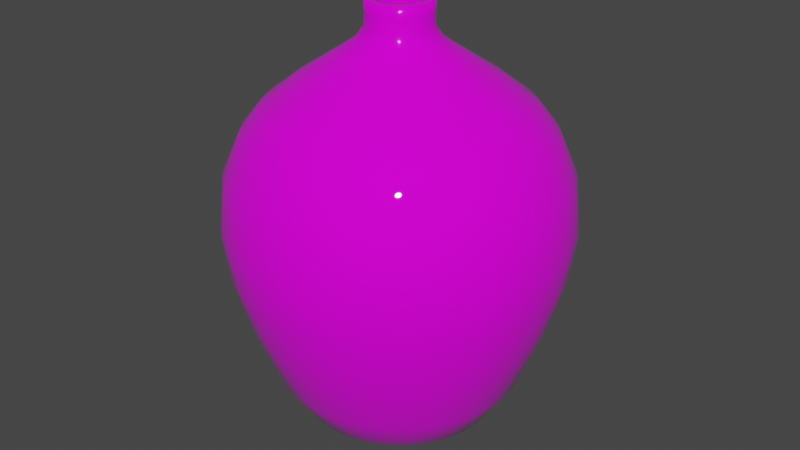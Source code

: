 # Source: vase3.blend  (saved by Blender 2.93.20; exported with 4.5.12 LTS)
import bpy
from mathutils import Matrix  # noqa: F401  (used for matrix-valued properties, if any)

bpy.ops.wm.read_factory_settings(use_empty=True)
scene = bpy.context.scene
scene.name = 'Scene'

# ---- collections
col_collection = bpy.data.collections.new('Collection'); scene.collection.children.link(col_collection)

# ---- images (referenced by path relative to the original .blend; pixels are not part of the script)
import os
ASSET_DIR = os.environ.get("B2B_ASSET_DIR", "")  # directory of the original .blend (textures are referenced by path, not embedded)
HERE = os.path.dirname(os.path.abspath(__file__))  # packed textures are extracted next to this script under _unpacked/

def load_image(name, relpath, width, height, colorspace="sRGB"):
    """Load a texture the original file referenced (path relative to the .blend, or extracted next to this script)."""
    p = next((c for c in (os.path.join(HERE, relpath), os.path.join(ASSET_DIR, relpath)) if relpath and os.path.exists(c)), "")
    if p:
        img = bpy.data.images.load(p, check_existing=True)
        img.name = name
    else:  # same state as the original file: an image datablock whose file is absent (Cycles renders it pink)
        img = bpy.data.images.new(name, width, height)
        img.source = "FILE"
        img.filepath = "//" + (relpath or name)
    img.colorspace_settings.name = colorspace
    return img
img_purple_ceramic_jpg = load_image('purple ceramic.jpg', 'purple ceramic.jpg', 1024, 1024, 'sRGB')

# ---- materials (node trees are filled in below, after node groups)
mat_material_001 = bpy.data.materials.new('Material.001')
mat_material_001.use_transparent_shadow = False

# ---- material node trees
mat_material_001.use_nodes = True; mat_material_001.node_tree.nodes.clear()
_N = mat_material_001.node_tree.nodes; _L = mat_material_001.node_tree.links
n0 = _N.new('ShaderNodeBsdfPrincipled'); n0.name = 'Principled BSDF'; n0.location = (10, 300)
n0.distribution = 'GGX'
n0.subsurface_method = 'BURLEY'
n0.inputs[2].default_value = 0.0
n0.inputs[3].default_value = 1.45
n0.inputs[27].default_value = (0.0, 0.0, 0.0, 1.0)
n0.inputs[28].default_value = 1.0
n1 = _N.new('ShaderNodeOutputMaterial'); n1.name = 'Material Output'; n1.location = (300, 300)
n2 = _N.new('ShaderNodeTexImage'); n2.name = 'Image Texture'; n2.location = (-280, 280)
n2.image = img_purple_ceramic_jpg
_L.new(n0.outputs[0], n1.inputs[0])
_L.new(n2.outputs[0], n0.inputs[0])
n1.is_active_output = True

# ---- world
world_world = bpy.data.worlds.new('World'); scene.world = world_world
world_world.use_nodes = True; world_world.node_tree.nodes.clear()
_N = world_world.node_tree.nodes; _L = world_world.node_tree.links
n0 = _N.new('ShaderNodeOutputWorld'); n0.name = 'World Output'; n0.location = (300, 300)
n1 = _N.new('ShaderNodeBackground'); n1.name = 'Background'; n1.location = (10, 300)
n1.inputs[0].default_value = (0.05088, 0.05088, 0.05088, 1.0)
_L.new(n1.outputs[0], n0.inputs[0])
n0.is_active_output = True
world_world.color = (0.05088, 0.05088, 0.05088)
world_world.use_sun_shadow = False
world_world.sun_shadow_jitter_overblur = 0.0

# ---- meshes
me_cylinder = bpy.data.meshes.new('Cylinder')
me_cylinder.from_pydata([(0.0, 1.0, -1.0), (-2.794e-09, 1.2, -0.5), (0.1951, 0.9808, -1.0), (0.2341, 1.177, -0.5), (0.3827, 0.9239, -1.0), (0.4592, 1.109, -0.5), (0.5556, 0.8315, -1.0), (0.6667, 0.9978, -0.5), (0.7071, 0.7071, -1.0), (0.8485, 0.8485, -0.5), (0.8315, 0.5556, -1.0), (0.9978, 0.6667, -0.5), (0.9239, 0.3827, -1.0), (1.109, 0.4592, -0.5), (0.9808, 0.1951, -1.0), (1.177, 0.2341, -0.5), (1.0, -4.371e-08, -1.0), (1.2, -4.873e-08, -0.5), (0.9808, -0.1951, -1.0), (1.177, -0.2341, -0.5), (0.9239, -0.3827, -1.0), (1.109, -0.4592, -0.5), (0.8315, -0.5556, -1.0), (0.9978, -0.6667, -0.5), (0.7071, -0.7071, -1.0), (0.8485, -0.8485, -0.5), (0.5556, -0.8315, -1.0), (0.6667, -0.9978, -0.5), (0.3827, -0.9239, -1.0), (0.4592, -1.109, -0.5), (0.1951, -0.9808, -1.0), (0.2341, -1.177, -0.5), (-8.742e-08, -1.0, -1.0), (-1.077e-07, -1.2, -0.5), (-0.1951, -0.9808, -1.0), (-0.2341, -1.177, -0.5), (-0.3827, -0.9239, -1.0), (-0.4592, -1.109, -0.5), (-0.5556, -0.8315, -1.0), (-0.6667, -0.9978, -0.5), (-0.7071, -0.7071, -1.0), (-0.8485, -0.8485, -0.5), (-0.8315, -0.5556, -1.0), (-0.9978, -0.6667, -0.5), (-0.9239, -0.3827, -1.0), (-1.109, -0.4592, -0.5), (-0.9808, -0.1951, -1.0), (-1.177, -0.2341, -0.5), (-1.0, 1.192e-08, -1.0), (-1.2, 1.804e-08, -0.5), (-0.9808, 0.1951, -1.0), (-1.177, 0.2341, -0.5), (-0.9239, 0.3827, -1.0), (-1.109, 0.4592, -0.5), (-0.8315, 0.5556, -1.0), (-0.9978, 0.6667, -0.5), (-0.7071, 0.7071, -1.0), (-0.8485, 0.8485, -0.5), (-0.5556, 0.8315, -1.0), (-0.6667, 0.9978, -0.5), (-0.3827, 0.9239, -1.0), (-0.4592, 1.109, -0.5), (-0.1951, 0.9808, -1.0), (-0.2341, 1.177, -0.5), (0.2575, 1.295, -0.1), (-6.834e-10, 1.32, -0.1), (0.5051, 1.22, -0.1), (0.7334, 1.098, -0.1), (0.9334, 0.9334, -0.1), (1.098, 0.7334, -0.1), (1.22, 0.5051, -0.1), (1.295, 0.2575, -0.1), (1.32, -5.211e-08, -0.1), (1.295, -0.2575, -0.1), (1.22, -0.5051, -0.1), (1.098, -0.7334, -0.1), (0.9334, -0.9334, -0.1), (0.7334, -1.098, -0.1), (0.5051, -1.22, -0.1), (0.2575, -1.295, -0.1), (-1.161e-07, -1.32, -0.1), (-0.2575, -1.295, -0.1), (-0.5051, -1.22, -0.1), (-0.7334, -1.098, -0.1), (-0.9334, -0.9334, -0.1), (-1.098, -0.7334, -0.1), (-1.22, -0.5051, -0.1), (-1.295, -0.2575, -0.1), (-1.32, 2.133e-08, -0.1), (-1.295, 0.2575, -0.1), (-1.22, 0.5051, -0.1), (-1.098, 0.7334, -0.1), (-0.9334, 0.9334, -0.1), (-0.7334, 1.098, -0.1), (-0.5051, 1.22, -0.1), (-0.2575, 1.295, -0.1), (0.2681, 1.348, 0.3), (1.285e-09, 1.374, 0.3), (0.5259, 1.27, 0.3), (0.7634, 1.143, 0.3), (0.9717, 0.9717, 0.3), (1.143, 0.7634, 0.3), (1.27, 0.5259, 0.3), (1.348, 0.2681, 0.3), (1.374, -5.348e-08, 0.3), (1.348, -0.2681, 0.3), (1.27, -0.5259, 0.3), (1.143, -0.7634, 0.3), (0.9717, -0.9717, 0.3), (0.7634, -1.143, 0.3), (0.5259, -1.27, 0.3), (0.2681, -1.348, 0.3), (-1.188e-07, -1.374, 0.3), (-0.2681, -1.348, 0.3), (-0.5259, -1.27, 0.3), (-0.7634, -1.143, 0.3), (-0.9717, -0.9717, 0.3), (-1.143, -0.7634, 0.3), (-1.27, -0.5259, 0.3), (-1.348, -0.2681, 0.3), (-1.374, 2.297e-08, 0.3), (-1.348, 0.2681, 0.3), (-1.27, 0.5259, 0.3), (-1.143, 0.7634, 0.3), (-0.9717, 0.9717, 0.3), (-0.7634, 1.143, 0.3), (-0.5259, 1.27, 0.3), (-0.2681, 1.348, 0.3), (0.2585, 1.3, 0.7), (1.57e-09, 1.325, 0.7), (0.5072, 1.224, 0.7), (0.7363, 1.102, 0.7), (0.9371, 0.9371, 0.7), (1.102, 0.7363, 0.7), (1.224, 0.5072, 0.7), (1.3, 0.2585, 0.7), (1.325, -5.172e-08, 0.7), (1.3, -0.2585, 0.7), (1.224, -0.5072, 0.7), (1.102, -0.7363, 0.7), (0.9371, -0.9371, 0.7), (0.7363, -1.102, 0.7), (0.5072, -1.224, 0.7), (0.2585, -1.3, 0.7), (-1.143e-07, -1.325, 0.7), (-0.2585, -1.3, 0.7), (-0.5072, -1.224, 0.7), (-0.7363, -1.102, 0.7), (-0.9371, -0.9371, 0.7), (-1.102, -0.7363, 0.7), (-1.224, -0.5072, 0.7), (-1.3, -0.2585, 0.7), (-1.325, 2.202e-08, 0.7), (-1.3, 0.2585, 0.7), (-1.224, 0.5072, 0.7), (-1.102, 0.7363, 0.7), (-0.9371, 0.9371, 0.7), (-0.7363, 1.102, 0.7), (-0.5072, 1.224, 0.7), (-0.2585, 1.3, 0.7), (0.2327, 1.17, 1.0), (4.328e-09, 1.193, 1.0), (0.4564, 1.102, 1.0), (0.6627, 0.9917, 1.0), (0.8434, 0.8434, 1.0), (0.9917, 0.6627, 1.0), (1.102, 0.4564, 1.0), (1.17, 0.2327, 1.0), (1.193, -4.654e-08, 1.0), (1.17, -0.2327, 1.0), (1.102, -0.4564, 1.0), (0.9917, -0.6627, 1.0), (0.8434, -0.8434, 1.0), (0.6627, -0.9917, 1.0), (0.4564, -1.102, 1.0), (0.2327, -1.17, 1.0), (-9.994e-08, -1.193, 1.0), (-0.2327, -1.17, 1.0), (-0.4564, -1.102, 1.0), (-0.6627, -0.9917, 1.0), (-0.8434, -0.8434, 1.0), (-0.9917, -0.6627, 1.0), (-1.102, -0.4564, 1.0), (-1.17, -0.2327, 1.0), (-1.193, 1.982e-08, 1.0), (-1.17, 0.2327, 1.0), (-1.102, 0.4564, 1.0), (-0.9917, 0.6627, 1.0), (-0.8434, 0.8434, 1.0), (-0.6627, 0.9917, 1.0), (-0.4564, 1.102, 1.0), (-0.2327, 1.17, 1.0), (0.2013, 1.012, 1.2), (1.776e-08, 1.032, 1.2), (0.3949, 0.9534, 1.2), (0.5733, 0.8581, 1.2), (0.7297, 0.7297, 1.2), (0.8581, 0.5733, 1.2), (0.9534, 0.3949, 1.2), (1.012, 0.2013, 1.2), (1.032, -4.19e-08, 1.2), (1.012, -0.2013, 1.2), (0.9534, -0.3949, 1.2), (0.8581, -0.5733, 1.2), (0.7297, -0.7297, 1.2), (0.5733, -0.8581, 1.2), (0.3949, -0.9534, 1.2), (0.2013, -1.012, 1.2), (-7.246e-08, -1.032, 1.2), (-0.2013, -1.012, 1.2), (-0.3949, -0.9534, 1.2), (-0.5733, -0.8581, 1.2), (-0.7297, -0.7297, 1.2), (-0.8581, -0.5733, 1.2), (-0.9534, -0.3949, 1.2), (-1.012, -0.2013, 1.2), (-1.032, 1.551e-08, 1.2), (-1.012, 0.2013, 1.2), (-0.9534, 0.3949, 1.2), (-0.8581, 0.5733, 1.2), (-0.7297, 0.7297, 1.2), (-0.5733, 0.8581, 1.2), (-0.3949, 0.9534, 1.2), (-0.2013, 1.012, 1.2), (0.1498, 0.7529, 1.4), (3.157e-08, 0.7677, 1.4), (0.2938, 0.7092, 1.4), (0.4265, 0.6383, 1.4), (0.5428, 0.5428, 1.4), (0.6383, 0.4265, 1.4), (0.7092, 0.2938, 1.4), (0.7529, 0.1498, 1.4), (0.7677, -3.308e-08, 1.4), (0.7529, -0.1498, 1.4), (0.7092, -0.2938, 1.4), (0.6383, -0.4265, 1.4), (0.5428, -0.5428, 1.4), (0.4265, -0.6383, 1.4), (0.2938, -0.7092, 1.4), (0.1498, -0.7529, 1.4), (-3.554e-08, -0.7677, 1.4), (-0.1498, -0.7529, 1.4), (-0.2938, -0.7092, 1.4), (-0.4265, -0.6383, 1.4), (-0.5428, -0.5428, 1.4), (-0.6383, -0.4265, 1.4), (-0.7092, -0.2938, 1.4), (-0.7529, -0.1498, 1.4), (-0.7677, 9.632e-09, 1.4), (-0.7529, 0.1498, 1.4), (-0.7092, 0.2938, 1.4), (-0.6383, 0.4265, 1.4), (-0.5428, 0.5428, 1.4), (-0.4265, 0.6383, 1.4), (-0.2938, 0.7092, 1.4), (-0.1498, 0.7529, 1.4), (0.08986, 0.4518, 1.6), (4.294e-08, 0.4606, 1.6), (0.1763, 0.4255, 1.6), (0.2559, 0.383, 1.6), (0.3257, 0.3257, 1.6), (0.383, 0.2559, 1.6), (0.4255, 0.1763, 1.6), (0.4518, 0.08986, 1.6), (0.4606, -1.612e-08, 1.6), (0.4518, -0.08986, 1.6), (0.4255, -0.1763, 1.6), (0.383, -0.2559, 1.6), (0.3257, -0.3257, 1.6), (0.2559, -0.383, 1.6), (0.1763, -0.4255, 1.6), (0.08986, -0.4518, 1.6), (2.672e-09, -0.4606, 1.6), (-0.08986, -0.4518, 1.6), (-0.1763, -0.4255, 1.6), (-0.2559, -0.383, 1.6), (-0.3257, -0.3257, 1.6), (-0.383, -0.2559, 1.6), (-0.4255, -0.1763, 1.6), (-0.4518, -0.08986, 1.6), (-0.4606, 9.504e-09, 1.6), (-0.4518, 0.08986, 1.6), (-0.4255, 0.1763, 1.6), (-0.383, 0.2559, 1.6), (-0.3257, 0.3257, 1.6), (-0.2559, 0.383, 1.6), (-0.1763, 0.4255, 1.6), (-0.08986, 0.4518, 1.6), (0.0629, 0.3162, 1.7), (9.943e-08, 0.3224, 1.7), (0.1234, 0.2979, 1.7), (0.1791, 0.2681, 1.7), (0.228, 0.228, 1.7), (0.2681, 0.1791, 1.7), (0.2979, 0.1234, 1.7), (0.3162, 0.0629, 1.7), (0.3224, -1.296e-08, 1.7), (0.3162, -0.0629, 1.7), (0.2979, -0.1234, 1.7), (0.2681, -0.1791, 1.7), (0.228, -0.228, 1.7), (0.1791, -0.2681, 1.7), (0.1234, -0.2979, 1.7), (0.0629, -0.3162, 1.7), (7.124e-08, -0.3224, 1.7), (-0.0629, -0.3162, 1.7), (-0.1234, -0.2979, 1.7), (-0.1791, -0.2681, 1.7), (-0.228, -0.228, 1.7), (-0.2681, -0.1791, 1.7), (-0.2979, -0.1234, 1.7), (-0.3162, -0.0629, 1.7), (-0.3224, 4.977e-09, 1.7), (-0.3162, 0.0629, 1.7), (-0.2979, 0.1234, 1.7), (-0.2681, 0.1791, 1.7), (-0.228, 0.228, 1.7), (-0.1791, 0.2681, 1.7), (-0.1234, 0.2979, 1.7), (-0.0629, 0.3162, 1.7), (0.05032, 0.253, 1.8), (1.27e-07, 0.2579, 1.8), (0.09871, 0.2383, 1.8), (0.1433, 0.2145, 1.8), (0.1824, 0.1824, 1.8), (0.2145, 0.1433, 1.8), (0.2383, 0.09871, 1.8), (0.253, 0.05032, 1.8), (0.2579, -1.111e-08, 1.8), (0.253, -0.05032, 1.8), (0.2383, -0.09871, 1.8), (0.2145, -0.1433, 1.8), (0.1824, -0.1824, 1.8), (0.1433, -0.2145, 1.8), (0.09871, -0.2383, 1.8), (0.05032, -0.253, 1.8), (1.044e-07, -0.2579, 1.8), (-0.05032, -0.253, 1.8), (-0.09871, -0.2383, 1.8), (-0.1433, -0.2145, 1.8), (-0.1824, -0.1824, 1.8), (-0.2145, -0.1433, 1.8), (-0.2383, -0.09871, 1.8), (-0.253, -0.05032, 1.8), (-0.2579, 3.236e-09, 1.8), (-0.253, 0.05032, 1.8), (-0.2383, 0.09871, 1.8), (-0.2145, 0.1433, 1.8), (-0.1824, 0.1824, 1.8), (-0.1433, 0.2145, 1.8), (-0.09871, 0.2383, 1.8), (-0.05032, 0.253, 1.8), (0.05032, 0.253, 1.9), (9.648e-08, 0.2579, 1.9), (0.09871, 0.2383, 1.9), (0.1433, 0.2145, 1.9), (0.1824, 0.1824, 1.9), (0.2145, 0.1433, 1.9), (0.2383, 0.09871, 1.9), (0.253, 0.05032, 1.9), (0.2579, -1.111e-08, 1.9), (0.253, -0.05032, 1.9), (0.2383, -0.09871, 1.9), (0.2145, -0.1433, 1.9), (0.1824, -0.1824, 1.9), (0.1433, -0.2145, 1.9), (0.09871, -0.2383, 1.9), (0.05032, -0.253, 1.9), (7.393e-08, -0.2579, 1.9), (-0.05032, -0.253, 1.9), (-0.09871, -0.2383, 1.9), (-0.1433, -0.2145, 1.9), (-0.1824, -0.1824, 1.9), (-0.2145, -0.1433, 1.9), (-0.2383, -0.09871, 1.9), (-0.253, -0.05032, 1.9), (-0.2579, 3.236e-09, 1.9), (-0.253, 0.05032, 1.9), (-0.2383, 0.09871, 1.9), (-0.2145, 0.1433, 1.9), (-0.1824, 0.1824, 1.9), (-0.1433, 0.2145, 1.9), (-0.09871, 0.2383, 1.9), (-0.05032, 0.253, 1.9), (0.05032, 0.253, 2.0), (6.24e-08, 0.2579, 2.0), (0.09871, 0.2383, 2.0), (0.1433, 0.2145, 2.0), (0.1824, 0.1824, 2.0), (0.2145, 0.1433, 2.0), (0.2383, 0.09871, 2.0), (0.253, 0.05032, 2.0), (0.2579, -1.111e-08, 2.0), (0.253, -0.05032, 2.0), (0.2383, -0.09871, 2.0), (0.2145, -0.1433, 2.0), (0.1824, -0.1824, 2.0), (0.1433, -0.2145, 2.0), (0.09871, -0.2383, 2.0), (0.05032, -0.253, 2.0), (3.985e-08, -0.2579, 2.0), (-0.05032, -0.253, 2.0), (-0.09871, -0.2383, 2.0), (-0.1433, -0.2145, 2.0), (-0.1824, -0.1824, 2.0), (-0.2145, -0.1433, 2.0), (-0.2383, -0.09871, 2.0), (-0.253, -0.05032, 2.0), (-0.2579, 3.236e-09, 2.0), (-0.253, 0.05032, 2.0), (-0.2383, 0.09871, 2.0), (-0.2145, 0.1433, 2.0), (-0.1824, 0.1824, 2.0), (-0.1433, 0.2145, 2.0), (-0.09871, 0.2383, 2.0), (-0.05032, 0.253, 2.0), (9.761e-09, 0.8, -1.3), (0.1561, 0.7846, -1.3), (0.3061, 0.7391, -1.3), (0.4445, 0.6652, -1.3), (0.5657, 0.5657, -1.3), (0.6652, 0.4445, -1.3), (0.7391, 0.3061, -1.3), (0.7846, 0.1561, -1.3), (0.8, -3.869e-08, -1.3), (0.7846, -0.1561, -1.3), (0.7391, -0.3061, -1.3), (0.6652, -0.4445, -1.3), (0.5657, -0.5657, -1.3), (0.4445, -0.6652, -1.3), (0.3061, -0.7391, -1.3), (0.1561, -0.7846, -1.3), (-6.018e-08, -0.8, -1.3), (-0.1561, -0.7846, -1.3), (-0.3061, -0.7391, -1.3), (-0.4445, -0.6652, -1.3), (-0.5657, -0.5657, -1.3), (-0.6652, -0.4445, -1.3), (-0.7391, -0.3061, -1.3), (-0.7846, -0.1561, -1.3), (-0.8, 5.815e-09, -1.3), (-0.7846, 0.1561, -1.3), (-0.7391, 0.3061, -1.3), (-0.6652, 0.4445, -1.3), (-0.5657, 0.5657, -1.3), (-0.4445, 0.6652, -1.3), (-0.3061, 0.7391, -1.3), (-0.1561, 0.7846, -1.3), (-4.278e-08, 0.4, -1.6), (0.07804, 0.3923, -1.6), (0.1531, 0.3696, -1.6), (0.2222, 0.3326, -1.6), (0.2828, 0.2828, -1.6), (0.3326, 0.2222, -1.6), (0.3696, 0.1531, -1.6), (0.3923, 0.07804, -1.6), (0.4, -1.935e-08, -1.6), (0.3923, -0.07804, -1.6), (0.3696, -0.1531, -1.6), (0.3326, -0.2222, -1.6), (0.2828, -0.2828, -1.6), (0.2222, -0.3326, -1.6), (0.1531, -0.3696, -1.6), (0.07804, -0.3923, -1.6), (-7.775e-08, -0.4, -1.6), (-0.07804, -0.3923, -1.6), (-0.1531, -0.3696, -1.6), (-0.2222, -0.3326, -1.6), (-0.2828, -0.2828, -1.6), (-0.3326, -0.2222, -1.6), (-0.3696, -0.1531, -1.6), (-0.3923, -0.07804, -1.6), (-0.4, 2.907e-09, -1.6), (-0.3923, 0.07804, -1.6), (-0.3696, 0.1531, -1.6), (-0.3326, 0.2222, -1.6), (-0.2828, 0.2828, -1.6), (-0.2222, 0.3326, -1.6), (-0.1531, 0.3696, -1.6), (-0.07804, 0.3923, -1.6)], [], [(0, 1, 3, 2), (2, 3, 5, 4), (4, 5, 7, 6), (6, 7, 9, 8), (8, 9, 11, 10), (10, 11, 13, 12), (12, 13, 15, 14), (14, 15, 17, 16), (16, 17, 19, 18), (18, 19, 21, 20), (20, 21, 23, 22), (22, 23, 25, 24), (24, 25, 27, 26), (26, 27, 29, 28), (28, 29, 31, 30), (30, 31, 33, 32), (32, 33, 35, 34), (34, 35, 37, 36), (36, 37, 39, 38), (38, 39, 41, 40), (40, 41, 43, 42), (42, 43, 45, 44), (44, 45, 47, 46), (46, 47, 49, 48), (48, 49, 51, 50), (50, 51, 53, 52), (52, 53, 55, 54), (54, 55, 57, 56), (56, 57, 59, 58), (58, 59, 61, 60), (21, 19, 73, 74), (60, 61, 63, 62), (62, 63, 1, 0), (10, 12, 422, 421), (78, 77, 109, 110), (39, 37, 82, 83), (57, 55, 91, 92), (13, 11, 69, 70), (31, 29, 78, 79), (49, 47, 87, 88), (5, 3, 64, 66), (23, 21, 74, 75), (41, 39, 83, 84), (59, 57, 92, 93), (15, 13, 70, 71), (33, 31, 79, 80), (51, 49, 88, 89), (7, 5, 66, 67), (25, 23, 75, 76), (43, 41, 84, 85), (61, 59, 93, 94), (17, 15, 71, 72), (35, 33, 80, 81), (53, 51, 89, 90), (9, 7, 67, 68), (27, 25, 76, 77), (45, 43, 85, 86), (63, 61, 94, 95), (19, 17, 72, 73), (37, 35, 81, 82), (55, 53, 90, 91), (11, 9, 68, 69), (29, 27, 77, 78), (3, 1, 65, 64), (47, 45, 86, 87), (1, 63, 95, 65), (113, 112, 144, 145), (64, 65, 97, 96), (92, 91, 123, 124), (79, 78, 110, 111), (66, 64, 96, 98), (93, 92, 124, 125), (80, 79, 111, 112), (67, 66, 98, 99), (94, 93, 125, 126), (81, 80, 112, 113), (68, 67, 99, 100), (95, 94, 126, 127), (82, 81, 113, 114), (69, 68, 100, 101), (65, 95, 127, 97), (83, 82, 114, 115), (70, 69, 101, 102), (84, 83, 115, 116), (71, 70, 102, 103), (85, 84, 116, 117), (72, 71, 103, 104), (86, 85, 117, 118), (73, 72, 104, 105), (87, 86, 118, 119), (74, 73, 105, 106), (88, 87, 119, 120), (75, 74, 106, 107), (89, 88, 120, 121), (76, 75, 107, 108), (90, 89, 121, 122), (77, 76, 108, 109), (91, 90, 122, 123), (148, 147, 179, 180), (100, 99, 131, 132), (127, 126, 158, 159), (114, 113, 145, 146), (101, 100, 132, 133), (97, 127, 159, 129), (115, 114, 146, 147), (102, 101, 133, 134), (116, 115, 147, 148), (103, 102, 134, 135), (117, 116, 148, 149), (104, 103, 135, 136), (118, 117, 149, 150), (105, 104, 136, 137), (119, 118, 150, 151), (106, 105, 137, 138), (120, 119, 151, 152), (107, 106, 138, 139), (121, 120, 152, 153), (108, 107, 139, 140), (122, 121, 153, 154), (109, 108, 140, 141), (123, 122, 154, 155), (110, 109, 141, 142), (96, 97, 129, 128), (124, 123, 155, 156), (111, 110, 142, 143), (98, 96, 128, 130), (125, 124, 156, 157), (112, 111, 143, 144), (99, 98, 130, 131), (126, 125, 157, 158), (183, 182, 214, 215), (135, 134, 166, 167), (149, 148, 180, 181), (136, 135, 167, 168), (150, 149, 181, 182), (137, 136, 168, 169), (151, 150, 182, 183), (138, 137, 169, 170), (152, 151, 183, 184), (139, 138, 170, 171), (153, 152, 184, 185), (140, 139, 171, 172), (154, 153, 185, 186), (141, 140, 172, 173), (155, 154, 186, 187), (142, 141, 173, 174), (128, 129, 161, 160), (156, 155, 187, 188), (143, 142, 174, 175), (130, 128, 160, 162), (157, 156, 188, 189), (144, 143, 175, 176), (131, 130, 162, 163), (158, 157, 189, 190), (145, 144, 176, 177), (132, 131, 163, 164), (159, 158, 190, 191), (146, 145, 177, 178), (133, 132, 164, 165), (129, 159, 191, 161), (147, 146, 178, 179), (134, 133, 165, 166), (218, 217, 249, 250), (170, 169, 201, 202), (184, 183, 215, 216), (171, 170, 202, 203), (185, 184, 216, 217), (172, 171, 203, 204), (186, 185, 217, 218), (173, 172, 204, 205), (187, 186, 218, 219), (174, 173, 205, 206), (160, 161, 193, 192), (188, 187, 219, 220), (175, 174, 206, 207), (162, 160, 192, 194), (189, 188, 220, 221), (176, 175, 207, 208), (163, 162, 194, 195), (190, 189, 221, 222), (177, 176, 208, 209), (164, 163, 195, 196), (191, 190, 222, 223), (178, 177, 209, 210), (165, 164, 196, 197), (161, 191, 223, 193), (179, 178, 210, 211), (166, 165, 197, 198), (180, 179, 211, 212), (167, 166, 198, 199), (181, 180, 212, 213), (168, 167, 199, 200), (182, 181, 213, 214), (169, 168, 200, 201), (253, 252, 284, 285), (205, 204, 236, 237), (219, 218, 250, 251), (206, 205, 237, 238), (192, 193, 225, 224), (220, 219, 251, 252), (207, 206, 238, 239), (194, 192, 224, 226), (221, 220, 252, 253), (208, 207, 239, 240), (195, 194, 226, 227), (222, 221, 253, 254), (209, 208, 240, 241), (196, 195, 227, 228), (223, 222, 254, 255), (210, 209, 241, 242), (197, 196, 228, 229), (193, 223, 255, 225), (211, 210, 242, 243), (198, 197, 229, 230), (212, 211, 243, 244), (199, 198, 230, 231), (213, 212, 244, 245), (200, 199, 231, 232), (214, 213, 245, 246), (201, 200, 232, 233), (215, 214, 246, 247), (202, 201, 233, 234), (216, 215, 247, 248), (203, 202, 234, 235), (217, 216, 248, 249), (204, 203, 235, 236), (257, 287, 319, 289), (240, 239, 271, 272), (227, 226, 258, 259), (254, 253, 285, 286), (241, 240, 272, 273), (228, 227, 259, 260), (255, 254, 286, 287), (242, 241, 273, 274), (229, 228, 260, 261), (225, 255, 287, 257), (243, 242, 274, 275), (230, 229, 261, 262), (244, 243, 275, 276), (231, 230, 262, 263), (245, 244, 276, 277), (232, 231, 263, 264), (246, 245, 277, 278), (233, 232, 264, 265), (247, 246, 278, 279), (234, 233, 265, 266), (248, 247, 279, 280), (235, 234, 266, 267), (249, 248, 280, 281), (236, 235, 267, 268), (250, 249, 281, 282), (237, 236, 268, 269), (251, 250, 282, 283), (238, 237, 269, 270), (224, 225, 257, 256), (252, 251, 283, 284), (239, 238, 270, 271), (226, 224, 256, 258), (310, 309, 341, 342), (275, 274, 306, 307), (262, 261, 293, 294), (276, 275, 307, 308), (263, 262, 294, 295), (277, 276, 308, 309), (264, 263, 295, 296), (278, 277, 309, 310), (265, 264, 296, 297), (279, 278, 310, 311), (266, 265, 297, 298), (280, 279, 311, 312), (267, 266, 298, 299), (281, 280, 312, 313), (268, 267, 299, 300), (282, 281, 313, 314), (269, 268, 300, 301), (283, 282, 314, 315), (270, 269, 301, 302), (256, 257, 289, 288), (284, 283, 315, 316), (271, 270, 302, 303), (258, 256, 288, 290), (285, 284, 316, 317), (272, 271, 303, 304), (259, 258, 290, 291), (286, 285, 317, 318), (273, 272, 304, 305), (260, 259, 291, 292), (287, 286, 318, 319), (274, 273, 305, 306), (261, 260, 292, 293), (345, 344, 376, 377), (297, 296, 328, 329), (311, 310, 342, 343), (298, 297, 329, 330), (312, 311, 343, 344), (299, 298, 330, 331), (313, 312, 344, 345), (300, 299, 331, 332), (314, 313, 345, 346), (301, 300, 332, 333), (315, 314, 346, 347), (302, 301, 333, 334), (288, 289, 321, 320), (316, 315, 347, 348), (303, 302, 334, 335), (290, 288, 320, 322), (317, 316, 348, 349), (304, 303, 335, 336), (291, 290, 322, 323), (318, 317, 349, 350), (305, 304, 336, 337), (292, 291, 323, 324), (319, 318, 350, 351), (306, 305, 337, 338), (293, 292, 324, 325), (289, 319, 351, 321), (307, 306, 338, 339), (294, 293, 325, 326), (308, 307, 339, 340), (295, 294, 326, 327), (309, 308, 340, 341), (296, 295, 327, 328), (352, 353, 385, 384), (332, 331, 363, 364), (346, 345, 377, 378), (333, 332, 364, 365), (347, 346, 378, 379), (334, 333, 365, 366), (320, 321, 353, 352), (348, 347, 379, 380), (335, 334, 366, 367), (322, 320, 352, 354), (349, 348, 380, 381), (336, 335, 367, 368), (323, 322, 354, 355), (350, 349, 381, 382), (337, 336, 368, 369), (324, 323, 355, 356), (351, 350, 382, 383), (338, 337, 369, 370), (325, 324, 356, 357), (321, 351, 383, 353), (339, 338, 370, 371), (326, 325, 357, 358), (340, 339, 371, 372), (327, 326, 358, 359), (341, 340, 372, 373), (328, 327, 359, 360), (342, 341, 373, 374), (329, 328, 360, 361), (343, 342, 374, 375), (330, 329, 361, 362), (344, 343, 375, 376), (331, 330, 362, 363), (380, 379, 411, 412), (367, 366, 398, 399), (354, 352, 384, 386), (381, 380, 412, 413), (368, 367, 399, 400), (355, 354, 386, 387), (382, 381, 413, 414), (369, 368, 400, 401), (356, 355, 387, 388), (383, 382, 414, 415), (370, 369, 401, 402), (357, 356, 388, 389), (353, 383, 415, 385), (371, 370, 402, 403), (358, 357, 389, 390), (372, 371, 403, 404), (359, 358, 390, 391), (373, 372, 404, 405), (360, 359, 391, 392), (374, 373, 405, 406), (361, 360, 392, 393), (375, 374, 406, 407), (362, 361, 393, 394), (376, 375, 407, 408), (363, 362, 394, 395), (377, 376, 408, 409), (364, 363, 395, 396), (378, 377, 409, 410), (365, 364, 396, 397), (379, 378, 410, 411), (366, 365, 397, 398), (422, 423, 455, 454), (28, 30, 431, 430), (46, 48, 440, 439), (2, 4, 418, 417), (20, 22, 427, 426), (38, 40, 436, 435), (56, 58, 445, 444), (12, 14, 423, 422), (30, 32, 432, 431), (48, 50, 441, 440), (4, 6, 419, 418), (22, 24, 428, 427), (40, 42, 437, 436), (58, 60, 446, 445), (14, 16, 424, 423), (32, 34, 433, 432), (50, 52, 442, 441), (6, 8, 420, 419), (24, 26, 429, 428), (42, 44, 438, 437), (60, 62, 447, 446), (16, 18, 425, 424), (34, 36, 434, 433), (52, 54, 443, 442), (8, 10, 421, 420), (26, 28, 430, 429), (44, 46, 439, 438), (0, 2, 417, 416), (62, 0, 416, 447), (18, 20, 426, 425), (36, 38, 435, 434), (54, 56, 444, 443), (448, 449, 450, 451, 452, 453, 454, 455, 456, 457, 458, 459, 460, 461, 462, 463, 464, 465, 466, 467, 468, 469, 470, 471, 472, 473, 474, 475, 476, 477, 478, 479), (436, 437, 469, 468), (423, 424, 456, 455), (437, 438, 470, 469), (424, 425, 457, 456), (438, 439, 471, 470), (425, 426, 458, 457), (439, 440, 472, 471), (426, 427, 459, 458), (440, 441, 473, 472), (427, 428, 460, 459), (441, 442, 474, 473), (428, 429, 461, 460), (442, 443, 475, 474), (429, 430, 462, 461), (416, 417, 449, 448), (443, 444, 476, 475), (430, 431, 463, 462), (417, 418, 450, 449), (444, 445, 477, 476), (431, 432, 464, 463), (418, 419, 451, 450), (445, 446, 478, 477), (432, 433, 465, 464), (419, 420, 452, 451), (446, 447, 479, 478), (433, 434, 466, 465), (420, 421, 453, 452), (447, 416, 448, 479), (434, 435, 467, 466), (421, 422, 454, 453), (435, 436, 468, 467)])
me_cylinder.polygons.foreach_set('use_smooth', [True] * 449)
_uv = me_cylinder.uv_layers.new(name='UVMap')
_uv.uv.foreach_set('vector', [0.7225, 0.2839, 0.7076, 0.3554, 0.6953, 0.3316, 0.7129, 0.2639, 0.7129, 0.2639, 0.6953, 0.3316, 0.6829, 0.3053, 0.7036, 0.2416, 0.7036, 0.2416, 0.6829, 0.3053, 0.6703, 0.277, 0.6944, 0.2172, 0.6944, 0.2172, 0.6703, 0.277, 0.6572, 0.2472, 0.6852, 0.191, 0.6852, 0.191, 0.6572, 0.2472, 0.643, 0.2165, 0.6761, 0.1633, 0.6761, 0.1633, 0.643, 0.2165, 0.6271, 0.1858, 0.6667, 0.1343, 0.6667, 0.1343, 0.6271, 0.1858, 0.6082, 0.1559, 0.6567, 0.1043, 0.6567, 0.1043, 0.6082, 0.1559, 0.5844, 0.1287, 0.6451, 0.07371, 0.6451, 0.07371, 0.5844, 0.1287, 0.5532, 0.1071, 0.6279, 0.0429, 0.6279, 0.0429, 0.5532, 0.1071, 0.5134, 0.09574, 0.5691, 0.01453, 0.5691, 0.01453, 0.5134, 0.09574, 0.4707, 0.09851, 0.395, 0.02433, 0.395, 0.02433, 0.4707, 0.09851, 0.434, 0.1143, 0.3644, 0.05451, 0.3644, 0.05451, 0.434, 0.1143, 0.4059, 0.1385, 0.3502, 0.08533, 0.3502, 0.08533, 0.4059, 0.1385, 0.3842, 0.167, 0.3394, 0.1157, 0.3394, 0.1157, 0.3842, 0.167, 0.3666, 0.1973, 0.3297, 0.1454, 0.3297, 0.1454, 0.3666, 0.1973, 0.3515, 0.2282, 0.3205, 0.1739, 0.3205, 0.1739, 0.3515, 0.2282, 0.3378, 0.2586, 0.3113, 0.2011, 0.3113, 0.2011, 0.3378, 0.2586, 0.3249, 0.2878, 0.3022, 0.2267, 0.3022, 0.2267, 0.3249, 0.2878, 0.3124, 0.3155, 0.2929, 0.2503, 0.2929, 0.2503, 0.3124, 0.3155, 0.3001, 0.3409, 0.2835, 0.2718, 0.2835, 0.2718, 0.3001, 0.3409, 0.2877, 0.3637, 0.2738, 0.2907, 0.2738, 0.2907, 0.2877, 0.3637, 0.2753, 0.3834, 0.264, 0.3069, 0.264, 0.3069, 0.2753, 0.3834, 0.2626, 0.3996, 0.2539, 0.3201, 0.2539, 0.3201, 0.2626, 0.3996, 0.2498, 0.4119, 0.2437, 0.33, 0.2437, 0.33, 0.2498, 0.4119, 0.2368, 0.42, 0.2333, 0.3364, 0.2333, 0.3364, 0.2368, 0.42, 0.2237, 0.4237, 0.2229, 0.3394, 0.7836, 0.3394, 0.7844, 0.4237, 0.7713, 0.4228, 0.7731, 0.3387, 0.7731, 0.3387, 0.7713, 0.4228, 0.7582, 0.4175, 0.7627, 0.3344, 0.7627, 0.3344, 0.7582, 0.4175, 0.7453, 0.4078, 0.7524, 0.3266, 0.7524, 0.3266, 0.7453, 0.4078, 0.7326, 0.3939, 0.7423, 0.3155, 0.5134, 0.09574, 0.5532, 0.1071, 0.5376, 0.1831, 0.5091, 0.1751, 0.7423, 0.3155, 0.7326, 0.3939, 0.72, 0.3764, 0.7323, 0.3011, 0.7323, 0.3011, 0.72, 0.3764, 0.7076, 0.3554, 0.7225, 0.2839, 0.6761, 0.1633, 0.6667, 0.1343, 0.7016, 0.1211, 0.7042, 0.1446, 0.4061, 0.2326, 0.4275, 0.2078, 0.44, 0.2878, 0.4202, 0.3096, 0.3124, 0.3155, 0.3249, 0.2878, 0.3404, 0.3523, 0.3263, 0.3818, 0.7582, 0.4175, 0.7713, 0.4228, 0.7698, 0.5023, 0.7546, 0.496, 0.6271, 0.1858, 0.643, 0.2165, 0.6234, 0.2794, 0.6059, 0.2498, 0.3666, 0.1973, 0.3842, 0.167, 0.4061, 0.2326, 0.3873, 0.2608, 0.2498, 0.4119, 0.2626, 0.3996, 0.2696, 0.4754, 0.2548, 0.4896, 0.6829, 0.3053, 0.6953, 0.3316, 0.6824, 0.3993, 0.6684, 0.3708, 0.4707, 0.09851, 0.5134, 0.09574, 0.5091, 0.1751, 0.4799, 0.177, 0.3001, 0.3409, 0.3124, 0.3155, 0.3263, 0.3818, 0.3124, 0.4095, 0.7453, 0.4078, 0.7582, 0.4175, 0.7546, 0.496, 0.7396, 0.4848, 0.6082, 0.1559, 0.6271, 0.1858, 0.6059, 0.2498, 0.5862, 0.2227, 0.3515, 0.2282, 0.3666, 0.1973, 0.3873, 0.2608, 0.3705, 0.2909, 0.2368, 0.42, 0.2498, 0.4119, 0.2548, 0.4896, 0.2397, 0.499, 0.6703, 0.277, 0.6829, 0.3053, 0.6684, 0.3708, 0.6541, 0.3409, 0.434, 0.1143, 0.4707, 0.09851, 0.4799, 0.177, 0.4522, 0.1885, 0.2877, 0.3637, 0.3001, 0.3409, 0.3124, 0.4095, 0.2983, 0.4348, 0.7326, 0.3939, 0.7453, 0.4078, 0.7396, 0.4848, 0.7249, 0.4689, 0.5844, 0.1287, 0.6082, 0.1559, 0.5862, 0.2227, 0.5635, 0.1997, 0.3378, 0.2586, 0.3515, 0.2282, 0.3705, 0.2909, 0.355, 0.3218, 0.2237, 0.4237, 0.2368, 0.42, 0.2397, 0.499, 0.2244, 0.5033, 0.6572, 0.2472, 0.6703, 0.277, 0.6541, 0.3409, 0.6393, 0.3101, 0.4059, 0.1385, 0.434, 0.1143, 0.4522, 0.1885, 0.4275, 0.2078, 0.2753, 0.3834, 0.2877, 0.3637, 0.2983, 0.4348, 0.2841, 0.457, 0.72, 0.3764, 0.7326, 0.3939, 0.7249, 0.4689, 0.7105, 0.449, 0.5532, 0.1071, 0.5844, 0.1287, 0.5635, 0.1997, 0.5376, 0.1831, 0.3249, 0.2878, 0.3378, 0.2586, 0.355, 0.3218, 0.3404, 0.3523, 0.7713, 0.4228, 0.7844, 0.4237, 0.7851, 0.5033, 0.7698, 0.5023, 0.643, 0.2165, 0.6572, 0.2472, 0.6393, 0.3101, 0.6234, 0.2794, 0.3842, 0.167, 0.4059, 0.1385, 0.4275, 0.2078, 0.4061, 0.2326, 0.6953, 0.3316, 0.7076, 0.3554, 0.6963, 0.4256, 0.6824, 0.3993, 0.2626, 0.3996, 0.2753, 0.3834, 0.2841, 0.457, 0.2696, 0.4754, 0.7076, 0.3554, 0.72, 0.3764, 0.7105, 0.449, 0.6963, 0.4256, 0.3692, 0.3944, 0.3852, 0.3641, 0.3978, 0.4453, 0.3822, 0.4744, 0.6824, 0.3993, 0.6963, 0.4256, 0.6855, 0.5022, 0.6704, 0.4741, 0.7546, 0.496, 0.7698, 0.5023, 0.7682, 0.5878, 0.7506, 0.5806, 0.3873, 0.2608, 0.4061, 0.2326, 0.4202, 0.3096, 0.402, 0.3355, 0.6684, 0.3708, 0.6824, 0.3993, 0.6704, 0.4741, 0.6554, 0.4443, 0.7396, 0.4848, 0.7546, 0.496, 0.7506, 0.5806, 0.7335, 0.5678, 0.3705, 0.2909, 0.3873, 0.2608, 0.402, 0.3355, 0.3852, 0.3641, 0.6541, 0.3409, 0.6684, 0.3708, 0.6554, 0.4443, 0.6403, 0.4136, 0.7249, 0.4689, 0.7396, 0.4848, 0.7335, 0.5678, 0.7169, 0.5499, 0.355, 0.3218, 0.3705, 0.2909, 0.3852, 0.3641, 0.3692, 0.3944, 0.6393, 0.3101, 0.6541, 0.3409, 0.6403, 0.4136, 0.6248, 0.3828, 0.7105, 0.449, 0.7249, 0.4689, 0.7169, 0.5499, 0.701, 0.5278, 0.3404, 0.3523, 0.355, 0.3218, 0.3692, 0.3944, 0.3539, 0.4252, 0.6234, 0.2794, 0.6393, 0.3101, 0.6248, 0.3828, 0.6086, 0.3531, 0.6963, 0.4256, 0.7105, 0.449, 0.701, 0.5278, 0.6855, 0.5022, 0.3263, 0.3818, 0.3404, 0.3523, 0.3539, 0.4252, 0.3389, 0.4557, 0.6059, 0.2498, 0.6234, 0.2794, 0.6086, 0.3531, 0.5913, 0.3253, 0.3124, 0.4095, 0.3263, 0.3818, 0.3389, 0.4557, 0.324, 0.485, 0.5862, 0.2227, 0.6059, 0.2498, 0.5913, 0.3253, 0.5725, 0.3008, 0.2983, 0.4348, 0.3124, 0.4095, 0.324, 0.485, 0.3087, 0.5122, 0.5635, 0.1997, 0.5862, 0.2227, 0.5725, 0.3008, 0.5522, 0.281, 0.2841, 0.457, 0.2983, 0.4348, 0.3087, 0.5122, 0.2931, 0.5366, 0.5376, 0.1831, 0.5635, 0.1997, 0.5522, 0.281, 0.5303, 0.2672, 0.2696, 0.4754, 0.2841, 0.457, 0.2931, 0.5366, 0.2769, 0.5572, 0.5091, 0.1751, 0.5376, 0.1831, 0.5303, 0.2672, 0.5073, 0.2608, 0.2548, 0.4896, 0.2696, 0.4754, 0.2769, 0.5572, 0.2601, 0.5733, 0.4799, 0.177, 0.5091, 0.1751, 0.5073, 0.2608, 0.484, 0.2623, 0.2397, 0.499, 0.2548, 0.4896, 0.2601, 0.5733, 0.2428, 0.584, 0.4522, 0.1885, 0.4799, 0.177, 0.484, 0.2623, 0.4613, 0.2716, 0.2244, 0.5033, 0.2397, 0.499, 0.2428, 0.584, 0.2252, 0.589, 0.4275, 0.2078, 0.4522, 0.1885, 0.4613, 0.2716, 0.44, 0.2878, 0.7698, 0.5023, 0.7851, 0.5033, 0.7859, 0.589, 0.7682, 0.5878, 0.3361, 0.566, 0.3516, 0.5357, 0.363, 0.6039, 0.3476, 0.6347, 0.6248, 0.3828, 0.6403, 0.4136, 0.6274, 0.4933, 0.612, 0.4632, 0.701, 0.5278, 0.7169, 0.5499, 0.7077, 0.6362, 0.6903, 0.6118, 0.3539, 0.4252, 0.3692, 0.3944, 0.3822, 0.4744, 0.3669, 0.5049, 0.6086, 0.3531, 0.6248, 0.3828, 0.612, 0.4632, 0.5962, 0.4349, 0.6855, 0.5022, 0.701, 0.5278, 0.6903, 0.6118, 0.6738, 0.5843, 0.3389, 0.4557, 0.3539, 0.4252, 0.3669, 0.5049, 0.3516, 0.5357, 0.5913, 0.3253, 0.6086, 0.3531, 0.5962, 0.4349, 0.5798, 0.4092, 0.324, 0.485, 0.3389, 0.4557, 0.3516, 0.5357, 0.3361, 0.566, 0.5725, 0.3008, 0.5913, 0.3253, 0.5798, 0.4092, 0.5625, 0.3871, 0.3087, 0.5122, 0.324, 0.485, 0.3361, 0.566, 0.3201, 0.5949, 0.5522, 0.281, 0.5725, 0.3008, 0.5625, 0.3871, 0.5444, 0.3697, 0.2931, 0.5366, 0.3087, 0.5122, 0.3201, 0.5949, 0.3033, 0.6214, 0.5303, 0.2672, 0.5522, 0.281, 0.5444, 0.3697, 0.5255, 0.3579, 0.2769, 0.5572, 0.2931, 0.5366, 0.3033, 0.6214, 0.2855, 0.6443, 0.5073, 0.2608, 0.5303, 0.2672, 0.5255, 0.3579, 0.5061, 0.3525, 0.2601, 0.5733, 0.2769, 0.5572, 0.2855, 0.6443, 0.2666, 0.6625, 0.484, 0.2623, 0.5073, 0.2608, 0.5061, 0.3525, 0.4865, 0.3538, 0.2428, 0.584, 0.2601, 0.5733, 0.2666, 0.6625, 0.2467, 0.675, 0.4613, 0.2716, 0.484, 0.2623, 0.4865, 0.3538, 0.4673, 0.3617, 0.2252, 0.589, 0.2428, 0.584, 0.2467, 0.675, 0.2261, 0.6807, 0.44, 0.2878, 0.4613, 0.2716, 0.4673, 0.3617, 0.4487, 0.3757, 0.7682, 0.5878, 0.7859, 0.589, 0.7868, 0.6807, 0.7661, 0.6794, 0.4202, 0.3096, 0.44, 0.2878, 0.4487, 0.3757, 0.4309, 0.395, 0.6704, 0.4741, 0.6855, 0.5022, 0.6738, 0.5843, 0.658, 0.5547, 0.7506, 0.5806, 0.7682, 0.5878, 0.7661, 0.6794, 0.7457, 0.671, 0.402, 0.3355, 0.4202, 0.3096, 0.4309, 0.395, 0.4139, 0.4185, 0.6554, 0.4443, 0.6704, 0.4741, 0.658, 0.5547, 0.6426, 0.5241, 0.7335, 0.5678, 0.7506, 0.5806, 0.7457, 0.671, 0.7262, 0.6563, 0.3852, 0.3641, 0.402, 0.3355, 0.4139, 0.4185, 0.3978, 0.4453, 0.6403, 0.4136, 0.6554, 0.4443, 0.6426, 0.5241, 0.6274, 0.4933, 0.7169, 0.5499, 0.7335, 0.5678, 0.7262, 0.6563, 0.7077, 0.6362, 0.2949, 0.7181, 0.3139, 0.693, 0.3254, 0.7498, 0.3057, 0.7769, 0.5625, 0.3871, 0.5798, 0.4092, 0.5713, 0.4823, 0.5555, 0.4622, 0.3201, 0.5949, 0.3361, 0.566, 0.3476, 0.6347, 0.3314, 0.6648, 0.5444, 0.3697, 0.5625, 0.3871, 0.5555, 0.4622, 0.5391, 0.4466, 0.3033, 0.6214, 0.3201, 0.5949, 0.3314, 0.6648, 0.3139, 0.693, 0.5255, 0.3579, 0.5444, 0.3697, 0.5391, 0.4466, 0.5224, 0.4362, 0.2855, 0.6443, 0.3033, 0.6214, 0.3139, 0.693, 0.2949, 0.7181, 0.5061, 0.3525, 0.5255, 0.3579, 0.5224, 0.4362, 0.5053, 0.4314, 0.2666, 0.6625, 0.2855, 0.6443, 0.2949, 0.7181, 0.274, 0.7386, 0.4865, 0.3538, 0.5061, 0.3525, 0.5053, 0.4314, 0.4882, 0.4325, 0.2467, 0.675, 0.2666, 0.6625, 0.274, 0.7386, 0.2513, 0.7529, 0.4673, 0.3617, 0.4865, 0.3538, 0.4882, 0.4325, 0.4712, 0.4395, 0.2261, 0.6807, 0.2467, 0.675, 0.2513, 0.7529, 0.2272, 0.7596, 0.4487, 0.3757, 0.4673, 0.3617, 0.4712, 0.4395, 0.4546, 0.4519, 0.7661, 0.6794, 0.7868, 0.6807, 0.788, 0.7596, 0.7636, 0.758, 0.4309, 0.395, 0.4487, 0.3757, 0.4546, 0.4519, 0.4385, 0.4693, 0.658, 0.5547, 0.6738, 0.5843, 0.6624, 0.6536, 0.6465, 0.6231, 0.7457, 0.671, 0.7661, 0.6794, 0.7636, 0.758, 0.7399, 0.7483, 0.4139, 0.4185, 0.4309, 0.395, 0.4385, 0.4693, 0.4229, 0.4909, 0.6426, 0.5241, 0.658, 0.5547, 0.6465, 0.6231, 0.6313, 0.5923, 0.7262, 0.6563, 0.7457, 0.671, 0.7399, 0.7483, 0.7179, 0.7315, 0.3978, 0.4453, 0.4139, 0.4185, 0.4229, 0.4909, 0.4077, 0.516, 0.6274, 0.4933, 0.6426, 0.5241, 0.6313, 0.5923, 0.6164, 0.562, 0.7077, 0.6362, 0.7262, 0.6563, 0.7179, 0.7315, 0.6977, 0.709, 0.3822, 0.4744, 0.3978, 0.4453, 0.4077, 0.516, 0.3928, 0.5438, 0.612, 0.4632, 0.6274, 0.4933, 0.6164, 0.562, 0.6016, 0.533, 0.6903, 0.6118, 0.7077, 0.6362, 0.6977, 0.709, 0.6793, 0.6826, 0.3669, 0.5049, 0.3822, 0.4744, 0.3928, 0.5438, 0.378, 0.5733, 0.5962, 0.4349, 0.612, 0.4632, 0.6016, 0.533, 0.5866, 0.5062, 0.6738, 0.5843, 0.6903, 0.6118, 0.6793, 0.6826, 0.6624, 0.6536, 0.3516, 0.5357, 0.3669, 0.5049, 0.378, 0.5733, 0.363, 0.6039, 0.5798, 0.4092, 0.5962, 0.4349, 0.5866, 0.5062, 0.5713, 0.4823, 0.2288, 0.8244, 0.2572, 0.8164, 0.2763, 0.9019, 0.2341, 0.914, 0.5053, 0.4314, 0.5224, 0.4362, 0.5201, 0.5005, 0.5048, 0.4963, 0.274, 0.7386, 0.2949, 0.7181, 0.3057, 0.7769, 0.2831, 0.7998, 0.4882, 0.4325, 0.5053, 0.4314, 0.5048, 0.4963, 0.4894, 0.4973, 0.2513, 0.7529, 0.274, 0.7386, 0.2831, 0.7998, 0.2572, 0.8164, 0.4712, 0.4395, 0.4882, 0.4325, 0.4894, 0.4973, 0.4742, 0.5035, 0.2272, 0.7596, 0.2513, 0.7529, 0.2572, 0.8164, 0.2288, 0.8244, 0.4546, 0.4519, 0.4712, 0.4395, 0.4742, 0.5035, 0.4592, 0.5148, 0.7636, 0.758, 0.788, 0.7596, 0.7895, 0.8244, 0.7603, 0.8225, 0.4385, 0.4693, 0.4546, 0.4519, 0.4592, 0.5148, 0.4445, 0.5306, 0.6465, 0.6231, 0.6624, 0.6536, 0.6509, 0.7087, 0.6355, 0.6778, 0.7399, 0.7483, 0.7636, 0.758, 0.7603, 0.8225, 0.7326, 0.811, 0.4229, 0.4909, 0.4385, 0.4693, 0.4445, 0.5306, 0.4301, 0.5506, 0.6313, 0.5923, 0.6465, 0.6231, 0.6355, 0.6778, 0.6209, 0.6473, 0.7179, 0.7315, 0.7399, 0.7483, 0.7326, 0.811, 0.708, 0.7918, 0.4077, 0.516, 0.4229, 0.4909, 0.4301, 0.5506, 0.4159, 0.574, 0.6164, 0.562, 0.6313, 0.5923, 0.6209, 0.6473, 0.6067, 0.6178, 0.6977, 0.709, 0.7179, 0.7315, 0.708, 0.7918, 0.6865, 0.767, 0.3928, 0.5438, 0.4077, 0.516, 0.4159, 0.574, 0.402, 0.6003, 0.6016, 0.533, 0.6164, 0.562, 0.6067, 0.6178, 0.5928, 0.5901, 0.6793, 0.6826, 0.6977, 0.709, 0.6865, 0.767, 0.6677, 0.7388, 0.378, 0.5733, 0.3928, 0.5438, 0.402, 0.6003, 0.388, 0.6288, 0.5866, 0.5062, 0.6016, 0.533, 0.5928, 0.5901, 0.5788, 0.5648, 0.6624, 0.6536, 0.6793, 0.6826, 0.6677, 0.7388, 0.6509, 0.7087, 0.363, 0.6039, 0.378, 0.5733, 0.388, 0.6288, 0.3737, 0.6587, 0.5713, 0.4823, 0.5866, 0.5062, 0.5788, 0.5648, 0.5645, 0.5426, 0.3476, 0.6347, 0.363, 0.6039, 0.3737, 0.6587, 0.3588, 0.6895, 0.5555, 0.4622, 0.5713, 0.4823, 0.5645, 0.5426, 0.55, 0.5241, 0.3314, 0.6648, 0.3476, 0.6347, 0.3588, 0.6895, 0.3429, 0.7202, 0.5391, 0.4466, 0.5555, 0.4622, 0.55, 0.5241, 0.5352, 0.5099, 0.3139, 0.693, 0.3314, 0.6648, 0.3429, 0.7202, 0.3254, 0.7498, 0.5224, 0.4362, 0.5391, 0.4466, 0.5352, 0.5099, 0.5201, 0.5005, 0.6822, 0.8693, 0.7105, 0.8943, 0.5877, 0.9463, 0.5938, 0.9199, 0.4592, 0.5148, 0.4742, 0.5035, 0.4784, 0.5922, 0.4657, 0.6017, 0.7603, 0.8225, 0.7895, 0.8244, 0.7948, 0.914, 0.7489, 0.911, 0.4445, 0.5306, 0.4592, 0.5148, 0.4657, 0.6017, 0.4532, 0.6152, 0.6355, 0.6778, 0.6509, 0.7087, 0.6289, 0.779, 0.6156, 0.7487, 0.7326, 0.811, 0.7603, 0.8225, 0.7489, 0.911, 0.7105, 0.8943, 0.4301, 0.5506, 0.4445, 0.5306, 0.4532, 0.6152, 0.4409, 0.6325, 0.6209, 0.6473, 0.6355, 0.6778, 0.6156, 0.7487, 0.603, 0.7197, 0.708, 0.7918, 0.7326, 0.811, 0.7105, 0.8943, 0.6822, 0.8693, 0.4159, 0.574, 0.4301, 0.5506, 0.4409, 0.6325, 0.4288, 0.6531, 0.6067, 0.6178, 0.6209, 0.6473, 0.603, 0.7197, 0.5908, 0.6924, 0.6865, 0.767, 0.708, 0.7918, 0.6822, 0.8693, 0.6608, 0.8403, 0.402, 0.6003, 0.4159, 0.574, 0.4288, 0.6531, 0.4167, 0.6765, 0.5928, 0.5901, 0.6067, 0.6178, 0.5908, 0.6924, 0.5787, 0.6674, 0.6677, 0.7388, 0.6865, 0.767, 0.6608, 0.8403, 0.6437, 0.8098, 0.388, 0.6288, 0.402, 0.6003, 0.4167, 0.6765, 0.4046, 0.7025, 0.5788, 0.5648, 0.5928, 0.5901, 0.5787, 0.6674, 0.5667, 0.6449, 0.6509, 0.7087, 0.6677, 0.7388, 0.6437, 0.8098, 0.6289, 0.779, 0.3737, 0.6587, 0.388, 0.6288, 0.4046, 0.7025, 0.3923, 0.7305, 0.5645, 0.5426, 0.5788, 0.5648, 0.5667, 0.6449, 0.5545, 0.6255, 0.3588, 0.6895, 0.3737, 0.6587, 0.3923, 0.7305, 0.3795, 0.76, 0.55, 0.5241, 0.5645, 0.5426, 0.5545, 0.6255, 0.5421, 0.6097, 0.3429, 0.7202, 0.3588, 0.6895, 0.3795, 0.76, 0.3657, 0.7906, 0.5352, 0.5099, 0.55, 0.5241, 0.5421, 0.6097, 0.5295, 0.5976, 0.3254, 0.7498, 0.3429, 0.7202, 0.3657, 0.7906, 0.3502, 0.8214, 0.5201, 0.5005, 0.5352, 0.5099, 0.5295, 0.5976, 0.5168, 0.5897, 0.3057, 0.7769, 0.3254, 0.7498, 0.3502, 0.8214, 0.3317, 0.8515, 0.5048, 0.4963, 0.5201, 0.5005, 0.5168, 0.5897, 0.504, 0.5861, 0.2831, 0.7998, 0.3057, 0.7769, 0.3317, 0.8515, 0.3082, 0.8794, 0.4894, 0.4973, 0.5048, 0.4963, 0.504, 0.5861, 0.4912, 0.5869, 0.2572, 0.8164, 0.2831, 0.7998, 0.3082, 0.8794, 0.2763, 0.9019, 0.4742, 0.5035, 0.4894, 0.4973, 0.4912, 0.5869, 0.4784, 0.5922, 0.5838, 0.8413, 0.5891, 0.8668, 0.5555, 0.8708, 0.5554, 0.8528, 0.4288, 0.6531, 0.4409, 0.6325, 0.458, 0.7282, 0.4497, 0.7434, 0.5908, 0.6924, 0.603, 0.7197, 0.5706, 0.7943, 0.5632, 0.7732, 0.6608, 0.8403, 0.6822, 0.8693, 0.5938, 0.9199, 0.5929, 0.8931, 0.4167, 0.6765, 0.4288, 0.6531, 0.4497, 0.7434, 0.4416, 0.7611, 0.5787, 0.6674, 0.5908, 0.6924, 0.5632, 0.7732, 0.5554, 0.7542, 0.6437, 0.8098, 0.6608, 0.8403, 0.5929, 0.8931, 0.5891, 0.8668, 0.4046, 0.7025, 0.4167, 0.6765, 0.4416, 0.7611, 0.4339, 0.7809, 0.5667, 0.6449, 0.5787, 0.6674, 0.5554, 0.7542, 0.5472, 0.7374, 0.6289, 0.779, 0.6437, 0.8098, 0.5891, 0.8668, 0.5838, 0.8413, 0.3923, 0.7305, 0.4046, 0.7025, 0.4339, 0.7809, 0.4267, 0.8027, 0.5545, 0.6255, 0.5667, 0.6449, 0.5472, 0.7374, 0.5387, 0.7231, 0.3795, 0.76, 0.3923, 0.7305, 0.4267, 0.8027, 0.42, 0.826, 0.5421, 0.6097, 0.5545, 0.6255, 0.5387, 0.7231, 0.53, 0.7115, 0.3657, 0.7906, 0.3795, 0.76, 0.42, 0.826, 0.4141, 0.8508, 0.5295, 0.5976, 0.5421, 0.6097, 0.53, 0.7115, 0.5211, 0.7028, 0.3502, 0.8214, 0.3657, 0.7906, 0.4141, 0.8508, 0.4093, 0.8766, 0.5168, 0.5897, 0.5295, 0.5976, 0.5211, 0.7028, 0.512, 0.6971, 0.3317, 0.8515, 0.3502, 0.8214, 0.4093, 0.8766, 0.4063, 0.9032, 0.504, 0.5861, 0.5168, 0.5897, 0.512, 0.6971, 0.5029, 0.6945, 0.3082, 0.8794, 0.3317, 0.8515, 0.4063, 0.9032, 0.4073, 0.9299, 0.4912, 0.5869, 0.504, 0.5861, 0.5029, 0.6945, 0.4937, 0.6951, 0.2763, 0.9019, 0.3082, 0.8794, 0.4073, 0.9299, 0.4189, 0.9557, 0.4784, 0.5922, 0.4912, 0.5869, 0.4937, 0.6951, 0.4845, 0.6989, 0.2341, 0.914, 0.2763, 0.9019, 0.4189, 0.9557, 0.4695, 0.9751, 0.4657, 0.6017, 0.4784, 0.5922, 0.4845, 0.6989, 0.4755, 0.7057, 0.7489, 0.911, 0.7948, 0.914, 0.4695, 0.9751, 0.5579, 0.9695, 0.4532, 0.6152, 0.4657, 0.6017, 0.4755, 0.7057, 0.4667, 0.7155, 0.6156, 0.7487, 0.6289, 0.779, 0.5838, 0.8413, 0.5775, 0.817, 0.7105, 0.8943, 0.7489, 0.911, 0.5579, 0.9695, 0.5877, 0.9463, 0.4409, 0.6325, 0.4532, 0.6152, 0.4667, 0.7155, 0.458, 0.7282, 0.603, 0.7197, 0.6156, 0.7487, 0.5775, 0.817, 0.5706, 0.7943, 0.4452, 0.8776, 0.4443, 0.8596, 0.4601, 0.8584, 0.4622, 0.8715, 0.4267, 0.8027, 0.4339, 0.7809, 0.4524, 0.8081, 0.4485, 0.8244, 0.5387, 0.7231, 0.5472, 0.7374, 0.5352, 0.7751, 0.5291, 0.7642, 0.42, 0.826, 0.4267, 0.8027, 0.4485, 0.8244, 0.4456, 0.8417, 0.53, 0.7115, 0.5387, 0.7231, 0.5291, 0.7642, 0.5227, 0.7554, 0.4141, 0.8508, 0.42, 0.826, 0.4456, 0.8417, 0.4443, 0.8596, 0.5211, 0.7028, 0.53, 0.7115, 0.5227, 0.7554, 0.516, 0.7487, 0.4093, 0.8766, 0.4141, 0.8508, 0.4443, 0.8596, 0.4452, 0.8776, 0.512, 0.6971, 0.5211, 0.7028, 0.516, 0.7487, 0.5091, 0.7444, 0.4063, 0.9032, 0.4093, 0.8766, 0.4452, 0.8776, 0.4492, 0.8949, 0.5029, 0.6945, 0.512, 0.6971, 0.5091, 0.7444, 0.5022, 0.7425, 0.4073, 0.9299, 0.4063, 0.9032, 0.4492, 0.8949, 0.4578, 0.9104, 0.4937, 0.6951, 0.5029, 0.6945, 0.5022, 0.7425, 0.4952, 0.7429, 0.4189, 0.9557, 0.4073, 0.9299, 0.4578, 0.9104, 0.4724, 0.9223, 0.4845, 0.6989, 0.4937, 0.6951, 0.4952, 0.7429, 0.4883, 0.7458, 0.4695, 0.9751, 0.4189, 0.9557, 0.4724, 0.9223, 0.4929, 0.9284, 0.4755, 0.7057, 0.4845, 0.6989, 0.4883, 0.7458, 0.4815, 0.751, 0.5579, 0.9695, 0.4695, 0.9751, 0.4929, 0.9284, 0.5153, 0.9269, 0.4667, 0.7155, 0.4755, 0.7057, 0.4815, 0.751, 0.4749, 0.7585, 0.5775, 0.817, 0.5838, 0.8413, 0.5554, 0.8528, 0.5535, 0.8351, 0.5877, 0.9463, 0.5579, 0.9695, 0.5153, 0.9269, 0.5339, 0.9184, 0.458, 0.7282, 0.4667, 0.7155, 0.4749, 0.7585, 0.4686, 0.7681, 0.5706, 0.7943, 0.5775, 0.817, 0.5535, 0.8351, 0.5502, 0.8181, 0.5938, 0.9199, 0.5877, 0.9463, 0.5339, 0.9184, 0.5461, 0.9049, 0.4497, 0.7434, 0.458, 0.7282, 0.4686, 0.7681, 0.4626, 0.7797, 0.5632, 0.7732, 0.5706, 0.7943, 0.5502, 0.8181, 0.5459, 0.8023, 0.5929, 0.8931, 0.5938, 0.9199, 0.5461, 0.9049, 0.5528, 0.8885, 0.4416, 0.7611, 0.4497, 0.7434, 0.4626, 0.7797, 0.4572, 0.7931, 0.5554, 0.7542, 0.5632, 0.7732, 0.5459, 0.8023, 0.5408, 0.7879, 0.5891, 0.8668, 0.5929, 0.8931, 0.5528, 0.8885, 0.5555, 0.8708, 0.4339, 0.7809, 0.4416, 0.7611, 0.4572, 0.7931, 0.4524, 0.8081, 0.5472, 0.7374, 0.5554, 0.7542, 0.5408, 0.7879, 0.5352, 0.7751, 0.4839, 0.901, 0.4739, 0.8937, 0.4768, 0.8896, 0.4858, 0.8961, 0.5091, 0.7444, 0.516, 0.7487, 0.5129, 0.7716, 0.5074, 0.7681, 0.4492, 0.8949, 0.4452, 0.8776, 0.4622, 0.8715, 0.4667, 0.8835, 0.5022, 0.7425, 0.5091, 0.7444, 0.5074, 0.7681, 0.5018, 0.7665, 0.4578, 0.9104, 0.4492, 0.8949, 0.4667, 0.8835, 0.4739, 0.8937, 0.4952, 0.7429, 0.5022, 0.7425, 0.5018, 0.7665, 0.4961, 0.7669, 0.4724, 0.9223, 0.4578, 0.9104, 0.4739, 0.8937, 0.4839, 0.901, 0.4883, 0.7458, 0.4952, 0.7429, 0.4961, 0.7669, 0.4905, 0.7692, 0.4929, 0.9284, 0.4724, 0.9223, 0.4839, 0.901, 0.496, 0.9045, 0.4815, 0.751, 0.4883, 0.7458, 0.4905, 0.7692, 0.4851, 0.7734, 0.5153, 0.9269, 0.4929, 0.9284, 0.496, 0.9045, 0.5087, 0.9036, 0.4749, 0.7585, 0.4815, 0.751, 0.4851, 0.7734, 0.4799, 0.7794, 0.5535, 0.8351, 0.5554, 0.8528, 0.5402, 0.8533, 0.5399, 0.8399, 0.5339, 0.9184, 0.5153, 0.9269, 0.5087, 0.9036, 0.5202, 0.8986, 0.4686, 0.7681, 0.4749, 0.7585, 0.4799, 0.7794, 0.475, 0.7872, 0.5502, 0.8181, 0.5535, 0.8351, 0.5399, 0.8399, 0.5382, 0.8268, 0.5461, 0.9049, 0.5339, 0.9184, 0.5202, 0.8986, 0.5291, 0.8901, 0.4626, 0.7797, 0.4686, 0.7681, 0.475, 0.7872, 0.4705, 0.7965, 0.5459, 0.8023, 0.5502, 0.8181, 0.5382, 0.8268, 0.5355, 0.8144, 0.5528, 0.8885, 0.5461, 0.9049, 0.5291, 0.8901, 0.5353, 0.8791, 0.4572, 0.7931, 0.4626, 0.7797, 0.4705, 0.7965, 0.4666, 0.8071, 0.5408, 0.7879, 0.5459, 0.8023, 0.5355, 0.8144, 0.532, 0.803, 0.5555, 0.8708, 0.5528, 0.8885, 0.5353, 0.8791, 0.5388, 0.8666, 0.4524, 0.8081, 0.4572, 0.7931, 0.4666, 0.8071, 0.4634, 0.819, 0.5352, 0.7751, 0.5408, 0.7879, 0.532, 0.803, 0.5279, 0.7928, 0.5554, 0.8528, 0.5555, 0.8708, 0.5388, 0.8666, 0.5402, 0.8533, 0.4485, 0.8244, 0.4524, 0.8081, 0.4634, 0.819, 0.461, 0.8317, 0.5291, 0.7642, 0.5352, 0.7751, 0.5279, 0.7928, 0.5232, 0.7841, 0.4456, 0.8417, 0.4485, 0.8244, 0.461, 0.8317, 0.4598, 0.845, 0.5227, 0.7554, 0.5291, 0.7642, 0.5232, 0.7841, 0.5182, 0.777, 0.4443, 0.8596, 0.4456, 0.8417, 0.4598, 0.845, 0.4601, 0.8584, 0.516, 0.7487, 0.5227, 0.7554, 0.5182, 0.777, 0.5129, 0.7716, 0.5368, 0.8405, 0.5369, 0.853, 0.534, 0.8525, 0.5342, 0.841, 0.4905, 0.7692, 0.4961, 0.7669, 0.4963, 0.7722, 0.4911, 0.7743, 0.496, 0.9045, 0.4839, 0.901, 0.4858, 0.8961, 0.4965, 0.8992, 0.4851, 0.7734, 0.4905, 0.7692, 0.4911, 0.7743, 0.486, 0.7783, 0.5087, 0.9036, 0.496, 0.9045, 0.4965, 0.8992, 0.5077, 0.8985, 0.4799, 0.7794, 0.4851, 0.7734, 0.486, 0.7783, 0.4811, 0.784, 0.5399, 0.8399, 0.5402, 0.8533, 0.5369, 0.853, 0.5368, 0.8405, 0.5202, 0.8986, 0.5087, 0.9036, 0.5077, 0.8985, 0.5178, 0.894, 0.475, 0.7872, 0.4799, 0.7794, 0.4811, 0.784, 0.4765, 0.7912, 0.5382, 0.8268, 0.5399, 0.8399, 0.5368, 0.8405, 0.5355, 0.8283, 0.5291, 0.8901, 0.5202, 0.8986, 0.5178, 0.894, 0.526, 0.8865, 0.4705, 0.7965, 0.475, 0.7872, 0.4765, 0.7912, 0.4724, 0.8, 0.5355, 0.8144, 0.5382, 0.8268, 0.5355, 0.8283, 0.5331, 0.8168, 0.5353, 0.8791, 0.5291, 0.8901, 0.526, 0.8865, 0.5318, 0.8766, 0.4666, 0.8071, 0.4705, 0.7965, 0.4724, 0.8, 0.4688, 0.81, 0.532, 0.803, 0.5355, 0.8144, 0.5331, 0.8168, 0.5299, 0.8061, 0.5388, 0.8666, 0.5353, 0.8791, 0.5318, 0.8766, 0.5353, 0.8652, 0.4634, 0.819, 0.4666, 0.8071, 0.4688, 0.81, 0.4659, 0.821, 0.5279, 0.7928, 0.532, 0.803, 0.5299, 0.8061, 0.5261, 0.7965, 0.5402, 0.8533, 0.5388, 0.8666, 0.5353, 0.8652, 0.5369, 0.853, 0.461, 0.8317, 0.4634, 0.819, 0.4659, 0.821, 0.4639, 0.8329, 0.5232, 0.7841, 0.5279, 0.7928, 0.5261, 0.7965, 0.5218, 0.7883, 0.4598, 0.845, 0.461, 0.8317, 0.4639, 0.8329, 0.463, 0.8452, 0.5182, 0.777, 0.5232, 0.7841, 0.5218, 0.7883, 0.5171, 0.7816, 0.4601, 0.8584, 0.4598, 0.845, 0.463, 0.8452, 0.4635, 0.8576, 0.5129, 0.7716, 0.5182, 0.777, 0.5171, 0.7816, 0.5121, 0.7766, 0.4622, 0.8715, 0.4601, 0.8584, 0.4635, 0.8576, 0.4657, 0.8696, 0.5074, 0.7681, 0.5129, 0.7716, 0.5121, 0.7766, 0.5069, 0.7733, 0.4667, 0.8835, 0.4622, 0.8715, 0.4657, 0.8696, 0.4701, 0.8805, 0.5018, 0.7665, 0.5074, 0.7681, 0.5069, 0.7733, 0.5017, 0.7718, 0.4739, 0.8937, 0.4667, 0.8835, 0.4701, 0.8805, 0.4768, 0.8896, 0.4961, 0.7669, 0.5018, 0.7665, 0.5017, 0.7718, 0.4963, 0.7722, 0.5178, 0.894, 0.5077, 0.8985, 0.5068, 0.894, 0.516, 0.89, 0.4765, 0.7912, 0.4811, 0.784, 0.4822, 0.7878, 0.4779, 0.7947, 0.5355, 0.8283, 0.5368, 0.8405, 0.5342, 0.841, 0.5331, 0.8296, 0.526, 0.8865, 0.5178, 0.894, 0.516, 0.89, 0.5235, 0.8832, 0.4724, 0.8, 0.4765, 0.7912, 0.4779, 0.7947, 0.4741, 0.8029, 0.5331, 0.8168, 0.5355, 0.8283, 0.5331, 0.8296, 0.531, 0.8187, 0.5318, 0.8766, 0.526, 0.8865, 0.5235, 0.8832, 0.5289, 0.8742, 0.4688, 0.81, 0.4724, 0.8, 0.4741, 0.8029, 0.4707, 0.8123, 0.5299, 0.8061, 0.5331, 0.8168, 0.531, 0.8187, 0.5281, 0.8087, 0.5353, 0.8652, 0.5318, 0.8766, 0.5289, 0.8742, 0.5324, 0.8638, 0.4659, 0.821, 0.4688, 0.81, 0.4707, 0.8123, 0.4681, 0.8227, 0.5261, 0.7965, 0.5299, 0.8061, 0.5281, 0.8087, 0.5246, 0.7997, 0.5369, 0.853, 0.5353, 0.8652, 0.5324, 0.8638, 0.534, 0.8525, 0.4639, 0.8329, 0.4659, 0.821, 0.4681, 0.8227, 0.4664, 0.8338, 0.5218, 0.7883, 0.5261, 0.7965, 0.5246, 0.7997, 0.5205, 0.7919, 0.463, 0.8452, 0.4639, 0.8329, 0.4664, 0.8338, 0.4657, 0.8453, 0.5171, 0.7816, 0.5218, 0.7883, 0.5205, 0.7919, 0.5161, 0.7856, 0.4635, 0.8576, 0.463, 0.8452, 0.4657, 0.8453, 0.4664, 0.8568, 0.5121, 0.7766, 0.5171, 0.7816, 0.5161, 0.7856, 0.5114, 0.7809, 0.4657, 0.8696, 0.4635, 0.8576, 0.4664, 0.8568, 0.4687, 0.8679, 0.5069, 0.7733, 0.5121, 0.7766, 0.5114, 0.7809, 0.5065, 0.7778, 0.4701, 0.8805, 0.4657, 0.8696, 0.4687, 0.8679, 0.4729, 0.8778, 0.5017, 0.7718, 0.5069, 0.7733, 0.5065, 0.7778, 0.5016, 0.7764, 0.4768, 0.8896, 0.4701, 0.8805, 0.4729, 0.8778, 0.4791, 0.8861, 0.4963, 0.7722, 0.5017, 0.7718, 0.5016, 0.7764, 0.4965, 0.7767, 0.4858, 0.8961, 0.4768, 0.8896, 0.4791, 0.8861, 0.4873, 0.8919, 0.4911, 0.7743, 0.4963, 0.7722, 0.4965, 0.7767, 0.4916, 0.7788, 0.4965, 0.8992, 0.4858, 0.8961, 0.4873, 0.8919, 0.4969, 0.8947, 0.486, 0.7783, 0.4911, 0.7743, 0.4916, 0.7788, 0.4868, 0.7825, 0.5077, 0.8985, 0.4965, 0.8992, 0.4969, 0.8947, 0.5068, 0.894, 0.4811, 0.784, 0.486, 0.7783, 0.4868, 0.7825, 0.4822, 0.7878, 0.7016, 0.1211, 0.7018, 0.09716, 0.7549, 0.1239, 0.7508, 0.1333, 0.3394, 0.1157, 0.3297, 0.1454, 0.2977, 0.13, 0.2987, 0.1062, 0.2539, 0.3201, 0.2437, 0.33, 0.2392, 0.2817, 0.2474, 0.2736, 0.7129, 0.2639, 0.7036, 0.2416, 0.7201, 0.2092, 0.7268, 0.2276, 0.5691, 0.01453, 0.9557, 0.02433, 0.8149, 0.04363, 0.7637, 0.04031, 0.2929, 0.2503, 0.2835, 0.2718, 0.2705, 0.234, 0.2775, 0.2163, 0.7627, 0.3344, 0.7524, 0.3266, 0.7577, 0.279, 0.7661, 0.2853, 0.6667, 0.1343, 0.6567, 0.1043, 0.7018, 0.09716, 0.7016, 0.1211, 0.3297, 0.1454, 0.3205, 0.1739, 0.2943, 0.1534, 0.2977, 0.13, 0.2437, 0.33, 0.2333, 0.3364, 0.2308, 0.287, 0.2392, 0.2817, 0.7036, 0.2416, 0.6944, 0.2172, 0.7139, 0.189, 0.7201, 0.2092, 0.395, 0.02433, 0.3644, 0.05451, 0.284, 0.06041, 0.2542, 0.04363, 0.2835, 0.2718, 0.2738, 0.2907, 0.2631, 0.2496, 0.2705, 0.234, 0.7524, 0.3266, 0.7423, 0.3155, 0.7496, 0.2699, 0.7577, 0.279, 0.6567, 0.1043, 0.6451, 0.07371, 0.7073, 0.07384, 0.7018, 0.09716, 0.3205, 0.1739, 0.3113, 0.2011, 0.2896, 0.1757, 0.2943, 0.1534, 0.2333, 0.3364, 0.2229, 0.3394, 0.2223, 0.2893, 0.2308, 0.287, 0.6944, 0.2172, 0.6852, 0.191, 0.7085, 0.1674, 0.7139, 0.189, 0.3644, 0.05451, 0.3502, 0.08533, 0.2957, 0.0825, 0.284, 0.06041, 0.2738, 0.2907, 0.264, 0.3069, 0.2554, 0.2629, 0.2631, 0.2496, 0.7423, 0.3155, 0.7323, 0.3011, 0.7416, 0.2581, 0.7496, 0.2699, 0.6451, 0.07371, 0.6279, 0.0429, 0.7244, 0.0531, 0.7073, 0.07384, 0.3113, 0.2011, 0.3022, 0.2267, 0.2839, 0.1968, 0.2896, 0.1757, 0.7836, 0.3394, 0.7731, 0.3387, 0.7745, 0.2888, 0.783, 0.2893, 0.6852, 0.191, 0.6761, 0.1633, 0.7042, 0.1446, 0.7085, 0.1674, 0.3502, 0.08533, 0.3394, 0.1157, 0.2987, 0.1062, 0.2957, 0.0825, 0.264, 0.3069, 0.2539, 0.3201, 0.2474, 0.2736, 0.2554, 0.2629, 0.7225, 0.2839, 0.7129, 0.2639, 0.7268, 0.2276, 0.734, 0.244, 0.7323, 0.3011, 0.7225, 0.2839, 0.734, 0.244, 0.7416, 0.2581, 0.6279, 0.0429, 0.5691, 0.01453, 0.7637, 0.04031, 0.7244, 0.0531, 0.3022, 0.2267, 0.2929, 0.2503, 0.2775, 0.2163, 0.2839, 0.1968, 0.7731, 0.3387, 0.7627, 0.3344, 0.7661, 0.2853, 0.7745, 0.2888, 0.7554, 0.1953, 0.7523, 0.1862, 0.7499, 0.1763, 0.7483, 0.1657, 0.7477, 0.1547, 0.7485, 0.1437, 0.7508, 0.1333, 0.7549, 0.1239, 0.7608, 0.1161, 0.7685, 0.1107, 0.7775, 0.1081, 0.7867, 0.1087, 0.7952, 0.1124, 0.8023, 0.1188, 0.8076, 0.1273, 0.811, 0.1371, 0.8127, 0.1478, 0.8129, 0.1588, 0.8119, 0.1697, 0.81, 0.1801, 0.8073, 0.1898, 0.8039, 0.1984, 0.8001, 0.2058, 0.7959, 0.2119, 0.7914, 0.2165, 0.7867, 0.2195, 0.7819, 0.2208, 0.777, 0.2205, 0.7723, 0.2185, 0.7676, 0.2149, 0.7632, 0.2098, 0.7591, 0.2032, 0.2705, 0.234, 0.2631, 0.2496, 0.2432, 0.1984, 0.2466, 0.1898, 0.7018, 0.09716, 0.7073, 0.07384, 0.7608, 0.1161, 0.7549, 0.1239, 0.2631, 0.2496, 0.2554, 0.2629, 0.2394, 0.2058, 0.2432, 0.1984, 0.7073, 0.07384, 0.7244, 0.0531, 0.7685, 0.1107, 0.7608, 0.1161, 0.2554, 0.2629, 0.2474, 0.2736, 0.2352, 0.2119, 0.2394, 0.2058, 0.7244, 0.0531, 0.7637, 0.04031, 0.7775, 0.1081, 0.7685, 0.1107, 0.2474, 0.2736, 0.2392, 0.2817, 0.2307, 0.2165, 0.2352, 0.2119, 0.7637, 0.04031, 0.8149, 0.04363, 0.7867, 0.1087, 0.7775, 0.1081, 0.2392, 0.2817, 0.2308, 0.287, 0.226, 0.2195, 0.2307, 0.2165, 0.2542, 0.04363, 0.284, 0.06041, 0.2345, 0.1124, 0.226, 0.1087, 0.2308, 0.287, 0.2223, 0.2893, 0.2212, 0.2208, 0.226, 0.2195, 0.284, 0.06041, 0.2957, 0.0825, 0.2416, 0.1188, 0.2345, 0.1124, 0.783, 0.2893, 0.7745, 0.2888, 0.777, 0.2205, 0.7819, 0.2208, 0.2957, 0.0825, 0.2987, 0.1062, 0.2469, 0.1273, 0.2416, 0.1188, 0.734, 0.244, 0.7268, 0.2276, 0.7523, 0.1862, 0.7554, 0.1953, 0.7745, 0.2888, 0.7661, 0.2853, 0.7723, 0.2185, 0.777, 0.2205, 0.2987, 0.1062, 0.2977, 0.13, 0.2503, 0.1371, 0.2469, 0.1273, 0.7268, 0.2276, 0.7201, 0.2092, 0.7499, 0.1763, 0.7523, 0.1862, 0.7661, 0.2853, 0.7577, 0.279, 0.7676, 0.2149, 0.7723, 0.2185, 0.2977, 0.13, 0.2943, 0.1534, 0.252, 0.1478, 0.2503, 0.1371, 0.7201, 0.2092, 0.7139, 0.189, 0.7483, 0.1657, 0.7499, 0.1763, 0.7577, 0.279, 0.7496, 0.2699, 0.7632, 0.2098, 0.7676, 0.2149, 0.2943, 0.1534, 0.2896, 0.1757, 0.2522, 0.1588, 0.252, 0.1478, 0.7139, 0.189, 0.7085, 0.1674, 0.7477, 0.1547, 0.7483, 0.1657, 0.7496, 0.2699, 0.7416, 0.2581, 0.7591, 0.2032, 0.7632, 0.2098, 0.2896, 0.1757, 0.2839, 0.1968, 0.2512, 0.1697, 0.2522, 0.1588, 0.7085, 0.1674, 0.7042, 0.1446, 0.7485, 0.1437, 0.7477, 0.1547, 0.7416, 0.2581, 0.734, 0.244, 0.7554, 0.1953, 0.7591, 0.2032, 0.2839, 0.1968, 0.2775, 0.2163, 0.2493, 0.1801, 0.2512, 0.1697, 0.7042, 0.1446, 0.7016, 0.1211, 0.7508, 0.1333, 0.7485, 0.1437, 0.2775, 0.2163, 0.2705, 0.234, 0.2466, 0.1898, 0.2493, 0.1801])
me_cylinder.materials.append(mat_material_001)
me_cylinder.use_remesh_fix_poles = True
me_cylinder.use_remesh_preserve_attributes = False
me_cylinder.update()

# ---- objects
ob_cylinder = bpy.data.objects.new('Cylinder', me_cylinder)

# ---- transforms, parenting, visibility, modifiers, constraints
ob_cylinder.location = (0.0, 0.0, 1.0)
_m = ob_cylinder.modifiers.new('Solidify', 'SOLIDIFY')
_m.thickness = 0.06

# ---- collection membership
col_collection.objects.link(ob_cylinder)

# ---- scene / render settings (as saved in the file)
scene.frame_start = 1; scene.frame_end = 250; scene.frame_set(1)
scene.render.engine = 'BLENDER_EEVEE_NEXT'
scene.cycles.use_denoising = False
scene.cycles.samples = 128
scene.cycles.sampling_pattern = 'TABULATED_SOBOL'
scene.cycles.use_adaptive_sampling = False
scene.cycles.use_light_tree = False
scene.view_settings.view_transform = 'Filmic'
bpy.context.view_layer.update()

# ---- added for rendering (the .blend has no active camera and no usable light): camera, sun
cam_auto = bpy.data.cameras.new('AutoCamera')
cam_auto.lens = 50.0
cam_auto.sensor_width = 36.0
cam_auto.clip_end = 1000.0
ob_auto_camera = bpy.data.objects.new('AutoCamera', cam_auto)
scene.collection.objects.link(ob_auto_camera)
ob_auto_camera.location = (4.90159, -5.88191, 5.12127)
ob_auto_camera.rotation_euler = (1.09748, -7.21219e-08, 0.694738)
scene.camera = ob_auto_camera
light_auto_sun = bpy.data.lights.new('AutoSun', 'SUN')
light_auto_sun.energy = 3.0
light_auto_sun.angle = 0.0523599
ob_auto_sun = bpy.data.objects.new('AutoSun', light_auto_sun)
scene.collection.objects.link(ob_auto_sun)
ob_auto_sun.rotation_euler = (0.872665, 0.174533, 0.523599)
bpy.context.view_layer.update()
